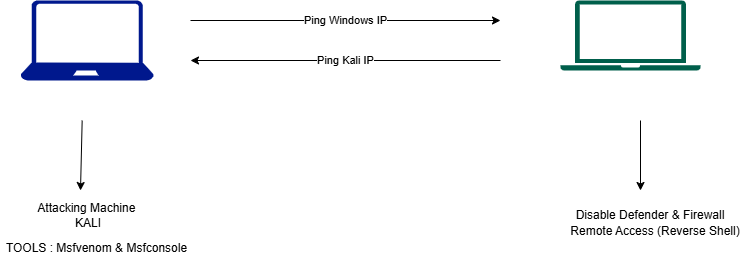

The diagram above was exported from draw.io. Its source (the exported page's mxGraphModel, read from the mxfile embedded in the PNG):
<mxGraphModel dx="880" dy="460" grid="1" gridSize="10" guides="1" tooltips="1" connect="1" arrows="1" fold="1" page="1" pageScale="1" pageWidth="850" pageHeight="1100" math="0" shadow="0">
  <root>
    <mxCell id="0" />
    <mxCell id="1" parent="0" />
    <mxCell id="1uvplEiq4nH2gloNrj5W-1" value="" style="sketch=0;aspect=fixed;pointerEvents=1;shadow=0;dashed=0;html=1;strokeColor=none;labelPosition=center;verticalLabelPosition=bottom;verticalAlign=top;align=center;fillColor=#00188D;shape=mxgraph.azure.laptop" vertex="1" parent="1">
      <mxGeometry x="40" y="80" width="133.34" height="80" as="geometry" />
    </mxCell>
    <mxCell id="1uvplEiq4nH2gloNrj5W-2" value="" style="sketch=0;pointerEvents=1;shadow=0;dashed=0;html=1;strokeColor=none;fillColor=#005F4B;labelPosition=center;verticalLabelPosition=bottom;verticalAlign=top;align=center;outlineConnect=0;shape=mxgraph.veeam2.laptop;" vertex="1" parent="1">
      <mxGeometry x="580" y="80" width="140" height="70" as="geometry" />
    </mxCell>
    <mxCell id="1uvplEiq4nH2gloNrj5W-7" value="&lt;font&gt;Ping Windows IP&lt;/font&gt;" style="endArrow=classic;html=1;rounded=0;" edge="1" parent="1">
      <mxGeometry relative="1" as="geometry">
        <mxPoint x="210" y="100" as="sourcePoint" />
        <mxPoint x="520" y="100" as="targetPoint" />
      </mxGeometry>
    </mxCell>
    <mxCell id="1uvplEiq4nH2gloNrj5W-11" value="Ping Kali IP" style="endArrow=classic;html=1;rounded=0;" edge="1" parent="1">
      <mxGeometry relative="1" as="geometry">
        <mxPoint x="520" y="140" as="sourcePoint" />
        <mxPoint x="210" y="140" as="targetPoint" />
        <Array as="points" />
      </mxGeometry>
    </mxCell>
    <mxCell id="1uvplEiq4nH2gloNrj5W-15" value="" style="endArrow=classic;html=1;rounded=0;" edge="1" parent="1">
      <mxGeometry width="50" height="50" relative="1" as="geometry">
        <mxPoint x="101.67000000000002" y="200" as="sourcePoint" />
        <mxPoint x="100" y="270" as="targetPoint" />
        <Array as="points" />
      </mxGeometry>
    </mxCell>
    <mxCell id="1uvplEiq4nH2gloNrj5W-17" value="" style="endArrow=classic;html=1;rounded=0;" edge="1" parent="1">
      <mxGeometry width="50" height="50" relative="1" as="geometry">
        <mxPoint x="660" y="200" as="sourcePoint" />
        <mxPoint x="660" y="270" as="targetPoint" />
      </mxGeometry>
    </mxCell>
    <mxCell id="1uvplEiq4nH2gloNrj5W-18" value="Attacking Machine&amp;nbsp; KALI" style="text;html=1;align=center;verticalAlign=middle;whiteSpace=wrap;rounded=0;" vertex="1" parent="1">
      <mxGeometry x="43.34" y="280" width="130" height="30" as="geometry" />
    </mxCell>
    <mxCell id="1uvplEiq4nH2gloNrj5W-19" value="TOOLS : Msfvenom &amp;amp; Msfconsole&lt;div&gt;&lt;br&gt;&lt;/div&gt;" style="text;html=1;align=center;verticalAlign=middle;whiteSpace=wrap;rounded=0;" vertex="1" parent="1">
      <mxGeometry x="20" y="320" width="193.33" height="30" as="geometry" />
    </mxCell>
    <mxCell id="1uvplEiq4nH2gloNrj5W-24" value="Disable Defender &amp;amp; Firewall" style="text;html=1;align=center;verticalAlign=middle;whiteSpace=wrap;rounded=0;" vertex="1" parent="1">
      <mxGeometry x="590" y="280" width="160" height="30" as="geometry" />
    </mxCell>
    <mxCell id="1uvplEiq4nH2gloNrj5W-25" value="Remote Access (Reverse Shell)&lt;div&gt;&lt;br&gt;&lt;div&gt;&lt;br&gt;&lt;/div&gt;&lt;/div&gt;" style="text;html=1;align=center;verticalAlign=middle;whiteSpace=wrap;rounded=0;" vertex="1" parent="1">
      <mxGeometry x="580" y="310" width="190" height="30" as="geometry" />
    </mxCell>
  </root>
</mxGraphModel>